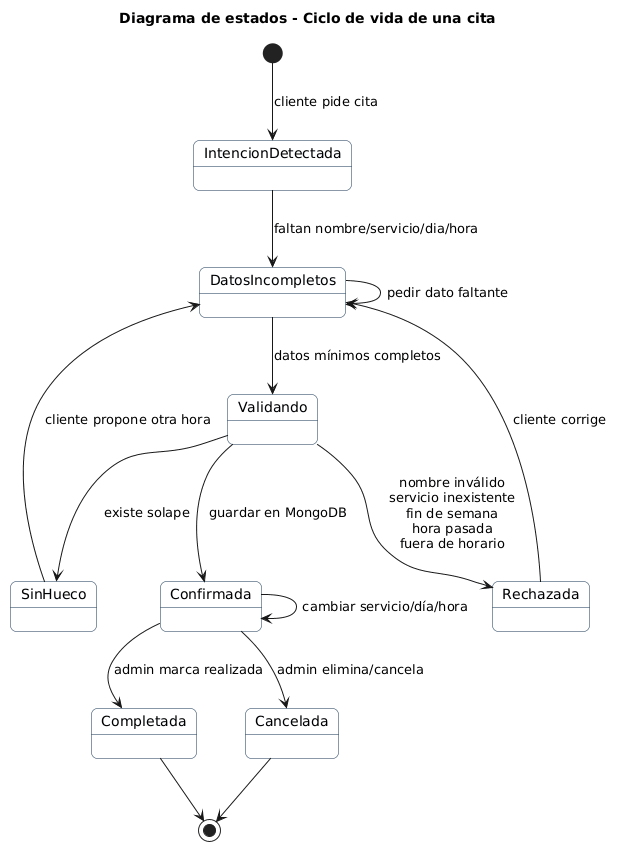

The diagram above was rendered by PlantUML. Its source (embedded in the PNG):
@startuml
title Diagrama de estados - Ciclo de vida de una cita
skinparam shadowing false
skinparam roundcorner 12
skinparam StateBorderColor #16324F
skinparam StateBackgroundColor #F8FBFF

[*] --> IntencionDetectada : cliente pide cita
IntencionDetectada --> DatosIncompletos : faltan nombre/servicio/dia/hora
DatosIncompletos --> DatosIncompletos : pedir dato faltante
DatosIncompletos --> Validando : datos mínimos completos

Validando --> Rechazada : nombre inválido\nservicio inexistente\nfin de semana\nhora pasada\nfuera de horario
Rechazada --> DatosIncompletos : cliente corrige

Validando --> SinHueco : existe solape
SinHueco --> DatosIncompletos : cliente propone otra hora

Validando --> Confirmada : guardar en MongoDB
Confirmada --> Confirmada : cambiar servicio/día/hora
Confirmada --> Completada : admin marca realizada
Confirmada --> Cancelada : admin elimina/cancela

Completada --> [*]
Cancelada --> [*]
@enduml